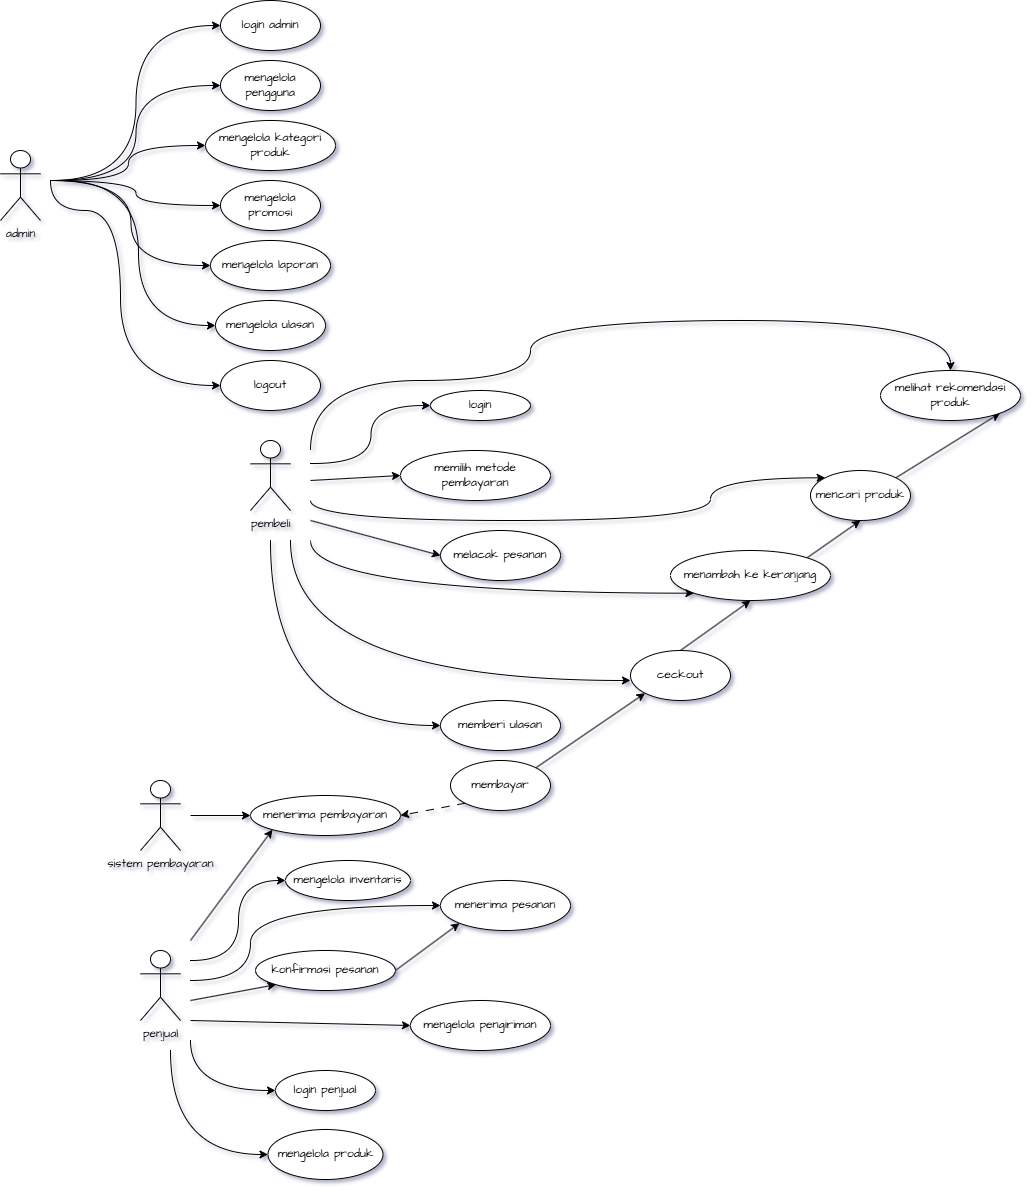

The diagram above was exported from draw.io. Its source (the exported page's mxGraphModel, read from the mxfile embedded in the PNG):
<mxGraphModel dx="630" dy="344" grid="1" gridSize="10" guides="1" tooltips="1" connect="1" arrows="1" fold="1" page="1" pageScale="1" pageWidth="827" pageHeight="1169" math="0" shadow="0">
  <root>
    <mxCell id="0" />
    <mxCell id="1" parent="0" />
    <mxCell id="namPrvVTu2iWLevPWRzL-8" style="rounded=0;orthogonalLoop=1;jettySize=auto;html=1;entryX=0;entryY=0.5;entryDx=0;entryDy=0;edgeStyle=orthogonalEdgeStyle;curved=1;labelBackgroundColor=none;fontColor=default;" edge="1" parent="1" target="namPrvVTu2iWLevPWRzL-1">
      <mxGeometry relative="1" as="geometry">
        <mxPoint x="100" y="220" as="sourcePoint" />
      </mxGeometry>
    </mxCell>
    <mxCell id="namPrvVTu2iWLevPWRzL-9" style="rounded=0;orthogonalLoop=1;jettySize=auto;html=1;entryX=0;entryY=0.5;entryDx=0;entryDy=0;edgeStyle=orthogonalEdgeStyle;curved=1;labelBackgroundColor=none;fontColor=default;" edge="1" parent="1" target="namPrvVTu2iWLevPWRzL-2">
      <mxGeometry relative="1" as="geometry">
        <mxPoint x="100" y="220" as="sourcePoint" />
      </mxGeometry>
    </mxCell>
    <mxCell id="namPrvVTu2iWLevPWRzL-10" style="rounded=0;orthogonalLoop=1;jettySize=auto;html=1;entryX=0;entryY=0.5;entryDx=0;entryDy=0;edgeStyle=orthogonalEdgeStyle;curved=1;labelBackgroundColor=none;fontColor=default;" edge="1" parent="1" target="namPrvVTu2iWLevPWRzL-3">
      <mxGeometry relative="1" as="geometry">
        <mxPoint x="100" y="220" as="sourcePoint" />
      </mxGeometry>
    </mxCell>
    <mxCell id="namPrvVTu2iWLevPWRzL-11" style="edgeStyle=orthogonalEdgeStyle;rounded=0;orthogonalLoop=1;jettySize=auto;html=1;entryX=0;entryY=0.5;entryDx=0;entryDy=0;curved=1;labelBackgroundColor=none;fontColor=default;" edge="1" parent="1" target="namPrvVTu2iWLevPWRzL-5">
      <mxGeometry relative="1" as="geometry">
        <mxPoint x="100" y="220" as="sourcePoint" />
      </mxGeometry>
    </mxCell>
    <mxCell id="namPrvVTu2iWLevPWRzL-12" style="edgeStyle=orthogonalEdgeStyle;rounded=0;orthogonalLoop=1;jettySize=auto;html=1;entryX=0;entryY=0.5;entryDx=0;entryDy=0;curved=1;labelBackgroundColor=none;fontColor=default;" edge="1" parent="1" target="namPrvVTu2iWLevPWRzL-6">
      <mxGeometry relative="1" as="geometry">
        <mxPoint x="100" y="220" as="sourcePoint" />
      </mxGeometry>
    </mxCell>
    <mxCell id="namPrvVTu2iWLevPWRzL-13" style="edgeStyle=orthogonalEdgeStyle;rounded=0;orthogonalLoop=1;jettySize=auto;html=1;entryX=0;entryY=0.5;entryDx=0;entryDy=0;curved=1;labelBackgroundColor=none;fontColor=default;" edge="1" parent="1" target="namPrvVTu2iWLevPWRzL-7">
      <mxGeometry relative="1" as="geometry">
        <mxPoint x="110" y="220" as="sourcePoint" />
      </mxGeometry>
    </mxCell>
    <mxCell id="namPrvVTu2iWLevPWRzL-14" style="edgeStyle=orthogonalEdgeStyle;rounded=0;orthogonalLoop=1;jettySize=auto;html=1;entryX=0;entryY=0.5;entryDx=0;entryDy=0;curved=1;labelBackgroundColor=none;fontColor=default;" edge="1" parent="1" target="namPrvVTu2iWLevPWRzL-4">
      <mxGeometry relative="1" as="geometry">
        <mxPoint x="100" y="220" as="sourcePoint" />
        <Array as="points">
          <mxPoint x="170" y="250" />
          <mxPoint x="170" y="425" />
        </Array>
      </mxGeometry>
    </mxCell>
    <mxCell id="ZgT2rkbjNCKMmSPHEl5p-1" value="admin" style="shape=umlActor;verticalLabelPosition=bottom;verticalAlign=top;html=1;outlineConnect=0;hachureGap=4;fontFamily=Architects Daughter;fontSource=https%3A%2F%2Ffonts.googleapis.com%2Fcss%3Ffamily%3DArchitects%2BDaughter;labelBackgroundColor=none;" vertex="1" parent="1">
      <mxGeometry x="50" y="190" width="40" height="70" as="geometry" />
    </mxCell>
    <mxCell id="namPrvVTu2iWLevPWRzL-1" value="login admin" style="ellipse;whiteSpace=wrap;html=1;hachureGap=4;fontFamily=Architects Daughter;fontSource=https%3A%2F%2Ffonts.googleapis.com%2Fcss%3Ffamily%3DArchitects%2BDaughter;labelBackgroundColor=none;" vertex="1" parent="1">
      <mxGeometry x="270" y="40" width="100" height="50" as="geometry" />
    </mxCell>
    <mxCell id="namPrvVTu2iWLevPWRzL-2" value="mengelola pengguna" style="ellipse;whiteSpace=wrap;html=1;hachureGap=4;fontFamily=Architects Daughter;fontSource=https%3A%2F%2Ffonts.googleapis.com%2Fcss%3Ffamily%3DArchitects%2BDaughter;labelBackgroundColor=none;" vertex="1" parent="1">
      <mxGeometry x="270" y="100" width="100" height="50" as="geometry" />
    </mxCell>
    <mxCell id="namPrvVTu2iWLevPWRzL-3" value="mengelola kategori produk" style="ellipse;whiteSpace=wrap;html=1;hachureGap=4;fontFamily=Architects Daughter;fontSource=https%3A%2F%2Ffonts.googleapis.com%2Fcss%3Ffamily%3DArchitects%2BDaughter;labelBackgroundColor=none;" vertex="1" parent="1">
      <mxGeometry x="255" y="160" width="130" height="50" as="geometry" />
    </mxCell>
    <mxCell id="namPrvVTu2iWLevPWRzL-4" value="logout" style="ellipse;whiteSpace=wrap;html=1;hachureGap=4;fontFamily=Architects Daughter;fontSource=https%3A%2F%2Ffonts.googleapis.com%2Fcss%3Ffamily%3DArchitects%2BDaughter;labelBackgroundColor=none;" vertex="1" parent="1">
      <mxGeometry x="270" y="400" width="100" height="50" as="geometry" />
    </mxCell>
    <mxCell id="namPrvVTu2iWLevPWRzL-5" value="mengelola promosi" style="ellipse;whiteSpace=wrap;html=1;hachureGap=4;fontFamily=Architects Daughter;fontSource=https%3A%2F%2Ffonts.googleapis.com%2Fcss%3Ffamily%3DArchitects%2BDaughter;labelBackgroundColor=none;" vertex="1" parent="1">
      <mxGeometry x="270" y="220" width="100" height="50" as="geometry" />
    </mxCell>
    <mxCell id="namPrvVTu2iWLevPWRzL-6" value="mengelola laporan" style="ellipse;whiteSpace=wrap;html=1;hachureGap=4;fontFamily=Architects Daughter;fontSource=https%3A%2F%2Ffonts.googleapis.com%2Fcss%3Ffamily%3DArchitects%2BDaughter;labelBackgroundColor=none;" vertex="1" parent="1">
      <mxGeometry x="260" y="280" width="120" height="50" as="geometry" />
    </mxCell>
    <mxCell id="namPrvVTu2iWLevPWRzL-7" value="mengelola ulasan" style="ellipse;whiteSpace=wrap;html=1;hachureGap=4;fontFamily=Architects Daughter;fontSource=https%3A%2F%2Ffonts.googleapis.com%2Fcss%3Ffamily%3DArchitects%2BDaughter;labelBackgroundColor=none;" vertex="1" parent="1">
      <mxGeometry x="265" y="340" width="110" height="50" as="geometry" />
    </mxCell>
    <mxCell id="namPrvVTu2iWLevPWRzL-26" style="edgeStyle=orthogonalEdgeStyle;rounded=0;orthogonalLoop=1;jettySize=auto;html=1;entryX=0;entryY=0.5;entryDx=0;entryDy=0;curved=1;labelBackgroundColor=none;fontColor=default;" edge="1" parent="1" target="namPrvVTu2iWLevPWRzL-16">
      <mxGeometry relative="1" as="geometry">
        <mxPoint x="360" y="503" as="sourcePoint" />
      </mxGeometry>
    </mxCell>
    <mxCell id="namPrvVTu2iWLevPWRzL-27" style="edgeStyle=orthogonalEdgeStyle;rounded=0;orthogonalLoop=1;jettySize=auto;html=1;entryX=0.5;entryY=0;entryDx=0;entryDy=0;curved=1;labelBackgroundColor=none;fontColor=default;" edge="1" parent="1" target="namPrvVTu2iWLevPWRzL-24">
      <mxGeometry relative="1" as="geometry">
        <mxPoint x="360" y="490" as="sourcePoint" />
        <Array as="points">
          <mxPoint x="360" y="420" />
          <mxPoint x="580" y="420" />
          <mxPoint x="580" y="360" />
          <mxPoint x="1000" y="360" />
        </Array>
      </mxGeometry>
    </mxCell>
    <mxCell id="namPrvVTu2iWLevPWRzL-28" style="edgeStyle=none;rounded=0;orthogonalLoop=1;jettySize=auto;html=1;entryX=0;entryY=0.5;entryDx=0;entryDy=0;labelBackgroundColor=none;fontColor=default;" edge="1" parent="1" target="namPrvVTu2iWLevPWRzL-22">
      <mxGeometry relative="1" as="geometry">
        <mxPoint x="360" y="520" as="sourcePoint" />
      </mxGeometry>
    </mxCell>
    <mxCell id="namPrvVTu2iWLevPWRzL-15" value="pembeli" style="shape=umlActor;verticalLabelPosition=bottom;verticalAlign=top;html=1;outlineConnect=0;hachureGap=4;fontFamily=Architects Daughter;fontSource=https%3A%2F%2Ffonts.googleapis.com%2Fcss%3Ffamily%3DArchitects%2BDaughter;labelBackgroundColor=none;" vertex="1" parent="1">
      <mxGeometry x="300" y="480" width="40" height="70" as="geometry" />
    </mxCell>
    <mxCell id="namPrvVTu2iWLevPWRzL-16" value="login" style="ellipse;whiteSpace=wrap;html=1;hachureGap=4;fontFamily=Architects Daughter;fontSource=https%3A%2F%2Ffonts.googleapis.com%2Fcss%3Ffamily%3DArchitects%2BDaughter;labelBackgroundColor=none;" vertex="1" parent="1">
      <mxGeometry x="480" y="430" width="100" height="30" as="geometry" />
    </mxCell>
    <mxCell id="namPrvVTu2iWLevPWRzL-17" value="menerima pembayaran" style="ellipse;whiteSpace=wrap;html=1;hachureGap=4;fontFamily=Architects Daughter;fontSource=https%3A%2F%2Ffonts.googleapis.com%2Fcss%3Ffamily%3DArchitects%2BDaughter;labelBackgroundColor=none;" vertex="1" parent="1">
      <mxGeometry x="300" y="835" width="150" height="40" as="geometry" />
    </mxCell>
    <mxCell id="namPrvVTu2iWLevPWRzL-18" value="memberi ulasan" style="ellipse;whiteSpace=wrap;html=1;hachureGap=4;fontFamily=Architects Daughter;fontSource=https%3A%2F%2Ffonts.googleapis.com%2Fcss%3Ffamily%3DArchitects%2BDaughter;labelBackgroundColor=none;" vertex="1" parent="1">
      <mxGeometry x="490" y="740" width="120" height="50" as="geometry" />
    </mxCell>
    <mxCell id="namPrvVTu2iWLevPWRzL-43" style="edgeStyle=none;rounded=0;orthogonalLoop=1;jettySize=auto;html=1;exitX=0.5;exitY=0;exitDx=0;exitDy=0;entryX=0.5;entryY=1;entryDx=0;entryDy=0;labelBackgroundColor=none;fontColor=default;" edge="1" parent="1" source="namPrvVTu2iWLevPWRzL-19" target="namPrvVTu2iWLevPWRzL-33">
      <mxGeometry relative="1" as="geometry" />
    </mxCell>
    <mxCell id="namPrvVTu2iWLevPWRzL-19" value="ceckout" style="ellipse;whiteSpace=wrap;html=1;hachureGap=4;fontFamily=Architects Daughter;fontSource=https%3A%2F%2Ffonts.googleapis.com%2Fcss%3Ffamily%3DArchitects%2BDaughter;labelBackgroundColor=none;" vertex="1" parent="1">
      <mxGeometry x="680" y="690" width="100" height="50" as="geometry" />
    </mxCell>
    <mxCell id="namPrvVTu2iWLevPWRzL-41" style="edgeStyle=none;rounded=0;orthogonalLoop=1;jettySize=auto;html=1;exitX=0;exitY=1;exitDx=0;exitDy=0;entryX=1;entryY=0.5;entryDx=0;entryDy=0;dashed=1;dashPattern=8 8;labelBackgroundColor=none;fontColor=default;" edge="1" parent="1" source="namPrvVTu2iWLevPWRzL-20" target="namPrvVTu2iWLevPWRzL-17">
      <mxGeometry relative="1" as="geometry" />
    </mxCell>
    <mxCell id="namPrvVTu2iWLevPWRzL-42" style="edgeStyle=none;rounded=0;orthogonalLoop=1;jettySize=auto;html=1;exitX=1;exitY=0;exitDx=0;exitDy=0;entryX=0;entryY=1;entryDx=0;entryDy=0;labelBackgroundColor=none;fontColor=default;" edge="1" parent="1" source="namPrvVTu2iWLevPWRzL-20" target="namPrvVTu2iWLevPWRzL-19">
      <mxGeometry relative="1" as="geometry" />
    </mxCell>
    <mxCell id="namPrvVTu2iWLevPWRzL-20" value="membayar" style="ellipse;whiteSpace=wrap;html=1;hachureGap=4;fontFamily=Architects Daughter;fontSource=https%3A%2F%2Ffonts.googleapis.com%2Fcss%3Ffamily%3DArchitects%2BDaughter;labelBackgroundColor=none;" vertex="1" parent="1">
      <mxGeometry x="500" y="800" width="100" height="50" as="geometry" />
    </mxCell>
    <mxCell id="namPrvVTu2iWLevPWRzL-45" style="edgeStyle=none;rounded=0;orthogonalLoop=1;jettySize=auto;html=1;exitX=1;exitY=0;exitDx=0;exitDy=0;entryX=1;entryY=1;entryDx=0;entryDy=0;labelBackgroundColor=none;fontColor=default;" edge="1" parent="1" source="namPrvVTu2iWLevPWRzL-21" target="namPrvVTu2iWLevPWRzL-24">
      <mxGeometry relative="1" as="geometry" />
    </mxCell>
    <mxCell id="namPrvVTu2iWLevPWRzL-21" value="mencari produk" style="ellipse;whiteSpace=wrap;html=1;hachureGap=4;fontFamily=Architects Daughter;fontSource=https%3A%2F%2Ffonts.googleapis.com%2Fcss%3Ffamily%3DArchitects%2BDaughter;labelBackgroundColor=none;" vertex="1" parent="1">
      <mxGeometry x="860" y="510" width="100" height="50" as="geometry" />
    </mxCell>
    <mxCell id="namPrvVTu2iWLevPWRzL-22" value="memilih metode pembayaran" style="ellipse;whiteSpace=wrap;html=1;hachureGap=4;fontFamily=Architects Daughter;fontSource=https%3A%2F%2Ffonts.googleapis.com%2Fcss%3Ffamily%3DArchitects%2BDaughter;labelBackgroundColor=none;" vertex="1" parent="1">
      <mxGeometry x="450" y="490" width="150" height="50" as="geometry" />
    </mxCell>
    <mxCell id="namPrvVTu2iWLevPWRzL-23" value="melacak pesanan" style="ellipse;whiteSpace=wrap;html=1;hachureGap=4;fontFamily=Architects Daughter;fontSource=https%3A%2F%2Ffonts.googleapis.com%2Fcss%3Ffamily%3DArchitects%2BDaughter;labelBackgroundColor=none;" vertex="1" parent="1">
      <mxGeometry x="490" y="570" width="120" height="50" as="geometry" />
    </mxCell>
    <mxCell id="namPrvVTu2iWLevPWRzL-24" value="melihat rekomendasi produk" style="ellipse;whiteSpace=wrap;html=1;hachureGap=4;fontFamily=Architects Daughter;fontSource=https%3A%2F%2Ffonts.googleapis.com%2Fcss%3Ffamily%3DArchitects%2BDaughter;labelBackgroundColor=none;" vertex="1" parent="1">
      <mxGeometry x="930" y="410" width="140" height="50" as="geometry" />
    </mxCell>
    <mxCell id="namPrvVTu2iWLevPWRzL-44" style="edgeStyle=none;rounded=0;orthogonalLoop=1;jettySize=auto;html=1;exitX=1;exitY=0;exitDx=0;exitDy=0;entryX=0.5;entryY=1;entryDx=0;entryDy=0;labelBackgroundColor=none;fontColor=default;" edge="1" parent="1" source="namPrvVTu2iWLevPWRzL-33" target="namPrvVTu2iWLevPWRzL-21">
      <mxGeometry relative="1" as="geometry" />
    </mxCell>
    <mxCell id="namPrvVTu2iWLevPWRzL-33" value="menambah ke keranjang" style="ellipse;whiteSpace=wrap;html=1;hachureGap=4;fontFamily=Architects Daughter;fontSource=https%3A%2F%2Ffonts.googleapis.com%2Fcss%3Ffamily%3DArchitects%2BDaughter;labelBackgroundColor=none;" vertex="1" parent="1">
      <mxGeometry x="720" y="590" width="160" height="50" as="geometry" />
    </mxCell>
    <mxCell id="namPrvVTu2iWLevPWRzL-50" value="sistem pembayaran" style="shape=umlActor;verticalLabelPosition=bottom;verticalAlign=top;html=1;outlineConnect=0;hachureGap=4;fontFamily=Architects Daughter;fontSource=https%3A%2F%2Ffonts.googleapis.com%2Fcss%3Ffamily%3DArchitects%2BDaughter;labelBackgroundColor=none;" vertex="1" parent="1">
      <mxGeometry x="190" y="820" width="40" height="70" as="geometry" />
    </mxCell>
    <mxCell id="namPrvVTu2iWLevPWRzL-54" value="" style="endArrow=classic;html=1;rounded=0;entryX=0;entryY=0.5;entryDx=0;entryDy=0;edgeStyle=orthogonalEdgeStyle;curved=1;labelBackgroundColor=none;fontColor=default;" edge="1" parent="1" target="namPrvVTu2iWLevPWRzL-18">
      <mxGeometry width="50" height="50" relative="1" as="geometry">
        <mxPoint x="320" y="580" as="sourcePoint" />
        <mxPoint x="240" y="550" as="targetPoint" />
        <Array as="points">
          <mxPoint x="320" y="765" />
        </Array>
      </mxGeometry>
    </mxCell>
    <mxCell id="namPrvVTu2iWLevPWRzL-55" value="" style="endArrow=classic;html=1;rounded=0;entryX=0;entryY=0.5;entryDx=0;entryDy=0;edgeStyle=orthogonalEdgeStyle;curved=1;labelBackgroundColor=none;fontColor=default;" edge="1" parent="1">
      <mxGeometry width="50" height="50" relative="1" as="geometry">
        <mxPoint x="340" y="580" as="sourcePoint" />
        <mxPoint x="680" y="720" as="targetPoint" />
        <Array as="points">
          <mxPoint x="340" y="720" />
        </Array>
      </mxGeometry>
    </mxCell>
    <mxCell id="namPrvVTu2iWLevPWRzL-56" value="" style="endArrow=classic;html=1;rounded=0;entryX=0;entryY=1;entryDx=0;entryDy=0;edgeStyle=orthogonalEdgeStyle;curved=1;labelBackgroundColor=none;fontColor=default;" edge="1" parent="1" target="namPrvVTu2iWLevPWRzL-33">
      <mxGeometry width="50" height="50" relative="1" as="geometry">
        <mxPoint x="360" y="580" as="sourcePoint" />
        <mxPoint x="240" y="550" as="targetPoint" />
        <Array as="points">
          <mxPoint x="360" y="632" />
        </Array>
      </mxGeometry>
    </mxCell>
    <mxCell id="namPrvVTu2iWLevPWRzL-57" value="" style="endArrow=classic;html=1;rounded=0;entryX=0;entryY=0.5;entryDx=0;entryDy=0;labelBackgroundColor=none;fontColor=default;" edge="1" parent="1" target="namPrvVTu2iWLevPWRzL-23">
      <mxGeometry width="50" height="50" relative="1" as="geometry">
        <mxPoint x="360" y="560" as="sourcePoint" />
        <mxPoint x="550" y="550" as="targetPoint" />
      </mxGeometry>
    </mxCell>
    <mxCell id="namPrvVTu2iWLevPWRzL-59" value="" style="endArrow=classic;html=1;rounded=0;entryX=0;entryY=0;entryDx=0;entryDy=0;edgeStyle=orthogonalEdgeStyle;curved=1;labelBackgroundColor=none;fontColor=default;" edge="1" parent="1" target="namPrvVTu2iWLevPWRzL-21">
      <mxGeometry width="50" height="50" relative="1" as="geometry">
        <mxPoint x="360" y="540" as="sourcePoint" />
        <mxPoint x="600" y="550" as="targetPoint" />
        <Array as="points">
          <mxPoint x="360" y="560" />
          <mxPoint x="760" y="560" />
          <mxPoint x="760" y="518" />
        </Array>
      </mxGeometry>
    </mxCell>
    <mxCell id="namPrvVTu2iWLevPWRzL-60" value="" style="endArrow=classic;html=1;rounded=0;entryX=0;entryY=0.5;entryDx=0;entryDy=0;labelBackgroundColor=none;fontColor=default;" edge="1" parent="1" target="namPrvVTu2iWLevPWRzL-17">
      <mxGeometry width="50" height="50" relative="1" as="geometry">
        <mxPoint x="240" y="855" as="sourcePoint" />
        <mxPoint x="330" y="780" as="targetPoint" />
      </mxGeometry>
    </mxCell>
    <mxCell id="namPrvVTu2iWLevPWRzL-61" value="mengelola inventaris" style="ellipse;whiteSpace=wrap;html=1;hachureGap=4;fontFamily=Architects Daughter;fontSource=https%3A%2F%2Ffonts.googleapis.com%2Fcss%3Ffamily%3DArchitects%2BDaughter;labelBackgroundColor=none;" vertex="1" parent="1">
      <mxGeometry x="335" y="900" width="125" height="40" as="geometry" />
    </mxCell>
    <mxCell id="namPrvVTu2iWLevPWRzL-75" style="edgeStyle=none;rounded=0;orthogonalLoop=1;jettySize=auto;html=1;exitX=1;exitY=0.5;exitDx=0;exitDy=0;entryX=0;entryY=1;entryDx=0;entryDy=0;labelBackgroundColor=none;fontColor=default;" edge="1" parent="1" source="namPrvVTu2iWLevPWRzL-64" target="namPrvVTu2iWLevPWRzL-68">
      <mxGeometry relative="1" as="geometry" />
    </mxCell>
    <mxCell id="namPrvVTu2iWLevPWRzL-64" value="konfirmasi pesanan" style="ellipse;whiteSpace=wrap;html=1;hachureGap=4;fontFamily=Architects Daughter;fontSource=https%3A%2F%2Ffonts.googleapis.com%2Fcss%3Ffamily%3DArchitects%2BDaughter;labelBackgroundColor=none;" vertex="1" parent="1">
      <mxGeometry x="305" y="990" width="140" height="40" as="geometry" />
    </mxCell>
    <mxCell id="namPrvVTu2iWLevPWRzL-65" value="mengelola pengiriman" style="ellipse;whiteSpace=wrap;html=1;hachureGap=4;fontFamily=Architects Daughter;fontSource=https%3A%2F%2Ffonts.googleapis.com%2Fcss%3Ffamily%3DArchitects%2BDaughter;labelBackgroundColor=none;" vertex="1" parent="1">
      <mxGeometry x="460" y="1040" width="140" height="50" as="geometry" />
    </mxCell>
    <mxCell id="namPrvVTu2iWLevPWRzL-66" value="login penjual" style="ellipse;whiteSpace=wrap;html=1;hachureGap=4;fontFamily=Architects Daughter;fontSource=https%3A%2F%2Ffonts.googleapis.com%2Fcss%3Ffamily%3DArchitects%2BDaughter;labelBackgroundColor=none;" vertex="1" parent="1">
      <mxGeometry x="325" y="1110" width="100" height="40" as="geometry" />
    </mxCell>
    <mxCell id="namPrvVTu2iWLevPWRzL-67" value="mengelola produk" style="ellipse;whiteSpace=wrap;html=1;hachureGap=4;fontFamily=Architects Daughter;fontSource=https%3A%2F%2Ffonts.googleapis.com%2Fcss%3Ffamily%3DArchitects%2BDaughter;labelBackgroundColor=none;" vertex="1" parent="1">
      <mxGeometry x="317.5" y="1169" width="115" height="50" as="geometry" />
    </mxCell>
    <mxCell id="namPrvVTu2iWLevPWRzL-68" value="menerima pesanan" style="ellipse;whiteSpace=wrap;html=1;hachureGap=4;fontFamily=Architects Daughter;fontSource=https%3A%2F%2Ffonts.googleapis.com%2Fcss%3Ffamily%3DArchitects%2BDaughter;labelBackgroundColor=none;" vertex="1" parent="1">
      <mxGeometry x="490" y="920" width="130" height="50" as="geometry" />
    </mxCell>
    <mxCell id="namPrvVTu2iWLevPWRzL-69" value="penjual" style="shape=umlActor;verticalLabelPosition=bottom;verticalAlign=top;html=1;outlineConnect=0;hachureGap=4;fontFamily=Architects Daughter;fontSource=https%3A%2F%2Ffonts.googleapis.com%2Fcss%3Ffamily%3DArchitects%2BDaughter;labelBackgroundColor=none;" vertex="1" parent="1">
      <mxGeometry x="190" y="990" width="40" height="70" as="geometry" />
    </mxCell>
    <mxCell id="namPrvVTu2iWLevPWRzL-70" value="" style="endArrow=classic;html=1;rounded=0;entryX=0;entryY=1;entryDx=0;entryDy=0;labelBackgroundColor=none;fontColor=default;" edge="1" parent="1" target="namPrvVTu2iWLevPWRzL-17">
      <mxGeometry width="50" height="50" relative="1" as="geometry">
        <mxPoint x="240" y="980" as="sourcePoint" />
        <mxPoint x="290" y="940" as="targetPoint" />
      </mxGeometry>
    </mxCell>
    <mxCell id="namPrvVTu2iWLevPWRzL-72" value="" style="endArrow=classic;html=1;rounded=0;entryX=0;entryY=0.5;entryDx=0;entryDy=0;edgeStyle=orthogonalEdgeStyle;curved=1;labelBackgroundColor=none;fontColor=default;" edge="1" parent="1" target="namPrvVTu2iWLevPWRzL-61">
      <mxGeometry width="50" height="50" relative="1" as="geometry">
        <mxPoint x="240" y="1000" as="sourcePoint" />
        <mxPoint x="332" y="879" as="targetPoint" />
      </mxGeometry>
    </mxCell>
    <mxCell id="namPrvVTu2iWLevPWRzL-73" value="" style="endArrow=classic;html=1;rounded=0;entryX=0;entryY=0.5;entryDx=0;entryDy=0;edgeStyle=orthogonalEdgeStyle;curved=1;labelBackgroundColor=none;fontColor=default;" edge="1" parent="1" target="namPrvVTu2iWLevPWRzL-68">
      <mxGeometry width="50" height="50" relative="1" as="geometry">
        <mxPoint x="240" y="1020" as="sourcePoint" />
        <mxPoint x="332" y="879" as="targetPoint" />
        <Array as="points">
          <mxPoint x="300" y="1020" />
          <mxPoint x="300" y="945" />
        </Array>
      </mxGeometry>
    </mxCell>
    <mxCell id="namPrvVTu2iWLevPWRzL-76" style="edgeStyle=none;rounded=0;orthogonalLoop=1;jettySize=auto;html=1;entryX=0;entryY=1;entryDx=0;entryDy=0;labelBackgroundColor=none;fontColor=default;" edge="1" parent="1" target="namPrvVTu2iWLevPWRzL-64">
      <mxGeometry relative="1" as="geometry">
        <mxPoint x="240" y="1040" as="sourcePoint" />
        <mxPoint x="294" y="1030" as="targetPoint" />
      </mxGeometry>
    </mxCell>
    <mxCell id="namPrvVTu2iWLevPWRzL-77" style="edgeStyle=none;rounded=0;orthogonalLoop=1;jettySize=auto;html=1;entryX=0;entryY=0.5;entryDx=0;entryDy=0;labelBackgroundColor=none;fontColor=default;" edge="1" parent="1" target="namPrvVTu2iWLevPWRzL-65">
      <mxGeometry relative="1" as="geometry">
        <mxPoint x="240" y="1060" as="sourcePoint" />
        <mxPoint x="336" y="1034" as="targetPoint" />
      </mxGeometry>
    </mxCell>
    <mxCell id="namPrvVTu2iWLevPWRzL-78" style="edgeStyle=orthogonalEdgeStyle;rounded=0;orthogonalLoop=1;jettySize=auto;html=1;entryX=0;entryY=0.5;entryDx=0;entryDy=0;curved=1;labelBackgroundColor=none;fontColor=default;" edge="1" parent="1" target="namPrvVTu2iWLevPWRzL-66">
      <mxGeometry relative="1" as="geometry">
        <mxPoint x="240" y="1080" as="sourcePoint" />
        <mxPoint x="470" y="1075" as="targetPoint" />
        <Array as="points">
          <mxPoint x="240" y="1130" />
        </Array>
      </mxGeometry>
    </mxCell>
    <mxCell id="namPrvVTu2iWLevPWRzL-79" value="" style="endArrow=classic;html=1;rounded=0;entryX=0;entryY=0.5;entryDx=0;entryDy=0;edgeStyle=orthogonalEdgeStyle;curved=1;labelBackgroundColor=none;fontColor=default;" edge="1" parent="1" target="namPrvVTu2iWLevPWRzL-67">
      <mxGeometry width="50" height="50" relative="1" as="geometry">
        <mxPoint x="220" y="1090" as="sourcePoint" />
        <mxPoint x="470" y="1170" as="targetPoint" />
        <Array as="points">
          <mxPoint x="220" y="1194" />
        </Array>
      </mxGeometry>
    </mxCell>
  </root>
</mxGraphModel>